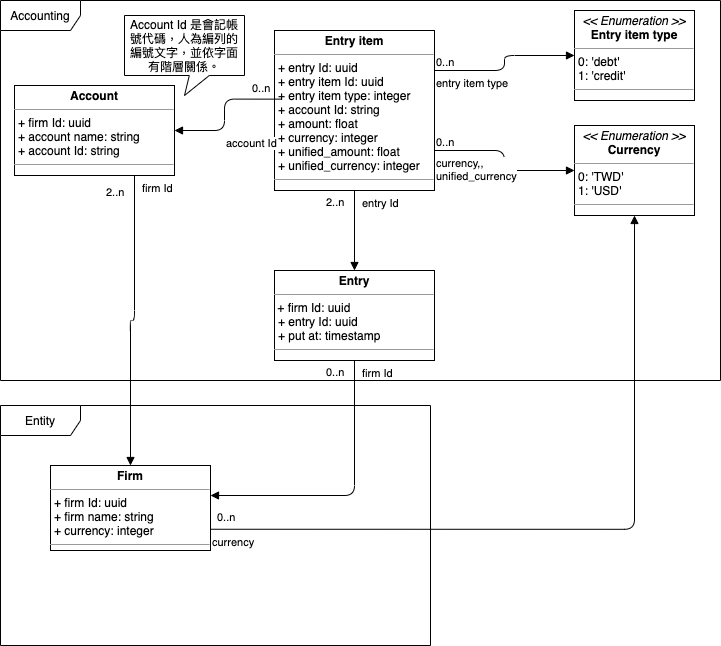

The diagram above was exported from draw.io. Its source (the exported page's mxGraphModel, read from the mxfile embedded in the PNG):
<mxGraphModel dx="1106" dy="856" grid="1" gridSize="10" guides="1" tooltips="1" connect="1" arrows="1" fold="1" page="1" pageScale="1" pageWidth="827" pageHeight="1169" math="0" shadow="0">
  <root>
    <mxCell id="0" />
    <mxCell id="1" parent="0" />
    <mxCell id="QtTF-WBLwQV_FuI8IjpO-1" value="Accounting" style="shape=umlFrame;whiteSpace=wrap;html=1;width=80;height=30;" parent="1" vertex="1">
      <mxGeometry x="60" y="60" width="720" height="380" as="geometry" />
    </mxCell>
    <mxCell id="QtTF-WBLwQV_FuI8IjpO-2" value="&lt;p style=&quot;margin: 0px ; margin-top: 4px ; text-align: center&quot;&gt;&lt;b&gt;Account&lt;/b&gt;&lt;/p&gt;&lt;hr size=&quot;1&quot;&gt;&lt;p style=&quot;margin: 0px ; margin-left: 4px&quot;&gt;+ firm Id: uuid&lt;/p&gt;&lt;p style=&quot;margin: 0px ; margin-left: 4px&quot;&gt;+ account name: string&lt;/p&gt;&lt;p style=&quot;margin: 0px ; margin-left: 4px&quot;&gt;+ account Id: string&lt;/p&gt;&lt;hr size=&quot;1&quot;&gt;&lt;p style=&quot;margin: 0px ; margin-left: 4px&quot;&gt;&lt;br&gt;&lt;/p&gt;" style="verticalAlign=top;align=left;overflow=fill;fontSize=12;fontFamily=Helvetica;html=1;" parent="1" vertex="1">
      <mxGeometry x="74" y="145" width="160" height="90" as="geometry" />
    </mxCell>
    <mxCell id="QtTF-WBLwQV_FuI8IjpO-3" value="Account Id 是會記帳號代碼，人為編列的編號文字，並依字面有階層關係。" style="shape=callout;whiteSpace=wrap;html=1;perimeter=calloutPerimeter;size=20;position=0.54;" parent="1" vertex="1">
      <mxGeometry x="184" y="75" width="120" height="80" as="geometry" />
    </mxCell>
    <mxCell id="QtTF-WBLwQV_FuI8IjpO-4" value="&lt;p style=&quot;margin: 0px ; margin-top: 4px ; text-align: center&quot;&gt;&lt;b&gt;Entry item&lt;/b&gt;&lt;/p&gt;&lt;hr size=&quot;1&quot;&gt;&lt;p style=&quot;margin: 0px ; margin-left: 4px&quot;&gt;&lt;span&gt;+ entry Id: uuid&lt;/span&gt;&lt;br&gt;&lt;/p&gt;&lt;p style=&quot;margin: 0px ; margin-left: 4px&quot;&gt;+ entry item Id: uuid&lt;/p&gt;&lt;p style=&quot;margin: 0px ; margin-left: 4px&quot;&gt;+ entry item type: integer&lt;/p&gt;&lt;p style=&quot;margin: 0px ; margin-left: 4px&quot;&gt;+ account Id: string&lt;/p&gt;&lt;p style=&quot;margin: 0px ; margin-left: 4px&quot;&gt;+ amount: float&lt;/p&gt;&lt;p style=&quot;margin: 0px ; margin-left: 4px&quot;&gt;+ currency: integer&lt;/p&gt;&lt;p style=&quot;margin: 0px ; margin-left: 4px&quot;&gt;+ unified_amount: float&lt;/p&gt;&lt;p style=&quot;margin: 0px ; margin-left: 4px&quot;&gt;+ unified_currency: integer&lt;/p&gt;&lt;hr size=&quot;1&quot;&gt;&lt;p style=&quot;margin: 0px ; margin-left: 4px&quot;&gt;&lt;br&gt;&lt;/p&gt;" style="verticalAlign=top;align=left;overflow=fill;fontSize=12;fontFamily=Helvetica;html=1;" parent="1" vertex="1">
      <mxGeometry x="334" y="90" width="160" height="160" as="geometry" />
    </mxCell>
    <mxCell id="QtTF-WBLwQV_FuI8IjpO-5" value="&lt;p style=&quot;margin: 0px ; margin-top: 4px ; text-align: center&quot;&gt;&lt;i&gt;&amp;lt;&amp;lt; Enumeration &amp;gt;&amp;gt;&lt;/i&gt;&lt;br&gt;&lt;b&gt;Currency&lt;/b&gt;&lt;/p&gt;&lt;hr size=&quot;1&quot;&gt;&lt;p style=&quot;margin: 0px ; margin-left: 4px&quot;&gt;0: 'TWD'&lt;br&gt;1: 'USD'&lt;/p&gt;&lt;hr size=&quot;1&quot;&gt;&lt;p style=&quot;margin: 0px ; margin-left: 4px&quot;&gt;&lt;br&gt;&lt;/p&gt;" style="verticalAlign=top;align=left;overflow=fill;fontSize=12;fontFamily=Helvetica;html=1;" parent="1" vertex="1">
      <mxGeometry x="634" y="185" width="120" height="90" as="geometry" />
    </mxCell>
    <mxCell id="QtTF-WBLwQV_FuI8IjpO-6" value="currency,,&lt;br&gt;unified_currency" style="endArrow=block;endFill=1;html=1;edgeStyle=orthogonalEdgeStyle;align=left;verticalAlign=top;exitX=1;exitY=0.75;exitDx=0;exitDy=0;entryX=0;entryY=0.5;entryDx=0;entryDy=0;" parent="1" source="QtTF-WBLwQV_FuI8IjpO-4" target="QtTF-WBLwQV_FuI8IjpO-5" edge="1">
      <mxGeometry x="-1" relative="1" as="geometry">
        <mxPoint x="324" y="205" as="sourcePoint" />
        <mxPoint x="484" y="205" as="targetPoint" />
      </mxGeometry>
    </mxCell>
    <mxCell id="QtTF-WBLwQV_FuI8IjpO-7" value="0..n" style="edgeLabel;resizable=0;html=1;align=left;verticalAlign=bottom;" parent="QtTF-WBLwQV_FuI8IjpO-6" connectable="0" vertex="1">
      <mxGeometry x="-1" relative="1" as="geometry" />
    </mxCell>
    <mxCell id="QtTF-WBLwQV_FuI8IjpO-8" value="account Id" style="endArrow=block;endFill=1;html=1;edgeStyle=orthogonalEdgeStyle;align=left;verticalAlign=top;exitX=0.038;exitY=0.429;exitDx=0;exitDy=0;exitPerimeter=0;entryX=1;entryY=0.5;entryDx=0;entryDy=0;" parent="1" source="QtTF-WBLwQV_FuI8IjpO-4" target="QtTF-WBLwQV_FuI8IjpO-2" edge="1">
      <mxGeometry x="0.2706" relative="1" as="geometry">
        <mxPoint x="453.99999999999994" y="287.96000000000004" as="sourcePoint" />
        <mxPoint x="-6" y="205" as="targetPoint" />
        <mxPoint as="offset" />
      </mxGeometry>
    </mxCell>
    <mxCell id="QtTF-WBLwQV_FuI8IjpO-9" value="0..n" style="edgeLabel;resizable=0;html=1;align=left;verticalAlign=bottom;" parent="QtTF-WBLwQV_FuI8IjpO-8" connectable="0" vertex="1">
      <mxGeometry x="-1" relative="1" as="geometry">
        <mxPoint x="-30" y="-2.96" as="offset" />
      </mxGeometry>
    </mxCell>
    <mxCell id="QtTF-WBLwQV_FuI8IjpO-10" value="Entity" style="shape=umlFrame;whiteSpace=wrap;html=1;width=80;height=30;" parent="1" vertex="1">
      <mxGeometry x="60" y="465" width="430" height="240" as="geometry" />
    </mxCell>
    <mxCell id="QtTF-WBLwQV_FuI8IjpO-12" value="&lt;p style=&quot;margin: 0px ; margin-top: 4px ; text-align: center&quot;&gt;&lt;b&gt;Firm&lt;/b&gt;&lt;/p&gt;&lt;hr size=&quot;1&quot;&gt;&lt;p style=&quot;margin: 0px ; margin-left: 4px&quot;&gt;+ firm Id: uuid&lt;/p&gt;&lt;p style=&quot;margin: 0px ; margin-left: 4px&quot;&gt;+ firm name: string&lt;/p&gt;&lt;p style=&quot;margin: 0px ; margin-left: 4px&quot;&gt;+ currency: integer&lt;/p&gt;&lt;hr size=&quot;1&quot;&gt;&lt;p style=&quot;margin: 0px ; margin-left: 4px&quot;&gt;&lt;br&gt;&lt;/p&gt;" style="verticalAlign=top;align=left;overflow=fill;fontSize=12;fontFamily=Helvetica;html=1;" parent="1" vertex="1">
      <mxGeometry x="110" y="525" width="160" height="85" as="geometry" />
    </mxCell>
    <mxCell id="SV3ux7ZQ4FcWRcjwIGFN-1" value="&lt;p style=&quot;margin: 0px ; margin-top: 4px ; text-align: center&quot;&gt;&lt;b&gt;Entry&lt;/b&gt;&lt;/p&gt;&lt;hr size=&quot;1&quot;&gt;&amp;nbsp;+ firm Id: uuid&lt;br&gt;&lt;p style=&quot;margin: 0px ; margin-left: 4px&quot;&gt;+ entry Id: uuid&lt;/p&gt;&lt;p style=&quot;margin: 0px ; margin-left: 4px&quot;&gt;+ put at: timestamp&lt;/p&gt;&lt;hr size=&quot;1&quot;&gt;&lt;p style=&quot;margin: 0px ; margin-left: 4px&quot;&gt;&lt;br&gt;&lt;/p&gt;" style="verticalAlign=top;align=left;overflow=fill;fontSize=12;fontFamily=Helvetica;html=1;" vertex="1" parent="1">
      <mxGeometry x="334" y="330" width="160" height="90" as="geometry" />
    </mxCell>
    <mxCell id="SV3ux7ZQ4FcWRcjwIGFN-2" value="firm Id" style="endArrow=block;endFill=1;html=1;edgeStyle=orthogonalEdgeStyle;align=left;verticalAlign=top;exitX=0.5;exitY=1;exitDx=0;exitDy=0;entryX=1;entryY=0.353;entryDx=0;entryDy=0;entryPerimeter=0;" edge="1" parent="1" source="SV3ux7ZQ4FcWRcjwIGFN-1" target="QtTF-WBLwQV_FuI8IjpO-12">
      <mxGeometry x="-1" y="6" relative="1" as="geometry">
        <mxPoint x="344.0799999999999" y="186.48000000000002" as="sourcePoint" />
        <mxPoint x="234" y="-5" as="targetPoint" />
        <mxPoint as="offset" />
      </mxGeometry>
    </mxCell>
    <mxCell id="SV3ux7ZQ4FcWRcjwIGFN-3" value="0..n" style="edgeLabel;resizable=0;html=1;align=left;verticalAlign=bottom;" connectable="0" vertex="1" parent="SV3ux7ZQ4FcWRcjwIGFN-2">
      <mxGeometry x="-1" relative="1" as="geometry">
        <mxPoint x="-30" y="20" as="offset" />
      </mxGeometry>
    </mxCell>
    <mxCell id="SV3ux7ZQ4FcWRcjwIGFN-5" value="&lt;p style=&quot;margin: 0px ; margin-top: 4px ; text-align: center&quot;&gt;&lt;i&gt;&amp;lt;&amp;lt; Enumeration &amp;gt;&amp;gt;&lt;/i&gt;&lt;br&gt;&lt;b&gt;Entry item type&lt;/b&gt;&lt;/p&gt;&lt;hr size=&quot;1&quot;&gt;&lt;p style=&quot;margin: 0px ; margin-left: 4px&quot;&gt;0: 'debt'&lt;br&gt;1: 'credit'&lt;/p&gt;&lt;hr size=&quot;1&quot;&gt;&lt;p style=&quot;margin: 0px ; margin-left: 4px&quot;&gt;&lt;br&gt;&lt;/p&gt;" style="verticalAlign=top;align=left;overflow=fill;fontSize=12;fontFamily=Helvetica;html=1;" vertex="1" parent="1">
      <mxGeometry x="634" y="70" width="120" height="90" as="geometry" />
    </mxCell>
    <mxCell id="SV3ux7ZQ4FcWRcjwIGFN-6" value="entry item type" style="endArrow=block;endFill=1;html=1;edgeStyle=orthogonalEdgeStyle;align=left;verticalAlign=top;exitX=1;exitY=0.25;exitDx=0;exitDy=0;entryX=0;entryY=0.5;entryDx=0;entryDy=0;" edge="1" parent="1" source="QtTF-WBLwQV_FuI8IjpO-4" target="SV3ux7ZQ4FcWRcjwIGFN-5">
      <mxGeometry x="-1" relative="1" as="geometry">
        <mxPoint x="524" y="250" as="sourcePoint" />
        <mxPoint x="704" y="335" as="targetPoint" />
      </mxGeometry>
    </mxCell>
    <mxCell id="SV3ux7ZQ4FcWRcjwIGFN-7" value="0..n" style="edgeLabel;resizable=0;html=1;align=left;verticalAlign=bottom;" connectable="0" vertex="1" parent="SV3ux7ZQ4FcWRcjwIGFN-6">
      <mxGeometry x="-1" relative="1" as="geometry" />
    </mxCell>
    <mxCell id="SV3ux7ZQ4FcWRcjwIGFN-8" value="entry Id" style="endArrow=block;endFill=1;html=1;edgeStyle=orthogonalEdgeStyle;align=left;verticalAlign=top;exitX=0.5;exitY=1;exitDx=0;exitDy=0;entryX=0.5;entryY=0;entryDx=0;entryDy=0;" edge="1" parent="1" source="QtTF-WBLwQV_FuI8IjpO-4" target="SV3ux7ZQ4FcWRcjwIGFN-1">
      <mxGeometry x="-1" y="6" relative="1" as="geometry">
        <mxPoint x="370.0799999999999" y="205.05999999999995" as="sourcePoint" />
        <mxPoint x="244" y="200" as="targetPoint" />
        <mxPoint as="offset" />
      </mxGeometry>
    </mxCell>
    <mxCell id="SV3ux7ZQ4FcWRcjwIGFN-9" value="2..n" style="edgeLabel;resizable=0;html=1;align=left;verticalAlign=bottom;" connectable="0" vertex="1" parent="SV3ux7ZQ4FcWRcjwIGFN-8">
      <mxGeometry x="-1" relative="1" as="geometry">
        <mxPoint x="-30" y="20" as="offset" />
      </mxGeometry>
    </mxCell>
    <mxCell id="SV3ux7ZQ4FcWRcjwIGFN-10" value="firm Id" style="endArrow=block;endFill=1;html=1;edgeStyle=orthogonalEdgeStyle;align=left;verticalAlign=top;exitX=0.75;exitY=1;exitDx=0;exitDy=0;entryX=0.5;entryY=0;entryDx=0;entryDy=0;" edge="1" parent="1" source="QtTF-WBLwQV_FuI8IjpO-2" target="QtTF-WBLwQV_FuI8IjpO-12">
      <mxGeometry x="-1" y="6" relative="1" as="geometry">
        <mxPoint x="424" y="135" as="sourcePoint" />
        <mxPoint x="114" y="25" as="targetPoint" />
        <mxPoint as="offset" />
      </mxGeometry>
    </mxCell>
    <mxCell id="SV3ux7ZQ4FcWRcjwIGFN-11" value="2..n" style="edgeLabel;resizable=0;html=1;align=left;verticalAlign=bottom;" connectable="0" vertex="1" parent="SV3ux7ZQ4FcWRcjwIGFN-10">
      <mxGeometry x="-1" relative="1" as="geometry">
        <mxPoint x="-30" y="25" as="offset" />
      </mxGeometry>
    </mxCell>
    <mxCell id="SV3ux7ZQ4FcWRcjwIGFN-12" value="currency" style="endArrow=block;endFill=1;html=1;edgeStyle=orthogonalEdgeStyle;align=left;verticalAlign=top;exitX=1;exitY=0.75;exitDx=0;exitDy=0;entryX=0.5;entryY=1;entryDx=0;entryDy=0;" edge="1" parent="1" source="QtTF-WBLwQV_FuI8IjpO-12" target="QtTF-WBLwQV_FuI8IjpO-5">
      <mxGeometry x="-1" relative="1" as="geometry">
        <mxPoint x="424" y="430" as="sourcePoint" />
        <mxPoint x="280" y="565.0050000000001" as="targetPoint" />
        <mxPoint as="offset" />
      </mxGeometry>
    </mxCell>
    <mxCell id="SV3ux7ZQ4FcWRcjwIGFN-13" value="0..n" style="edgeLabel;resizable=0;html=1;align=left;verticalAlign=bottom;" connectable="0" vertex="1" parent="SV3ux7ZQ4FcWRcjwIGFN-12">
      <mxGeometry x="-1" relative="1" as="geometry">
        <mxPoint x="5" y="-3.75" as="offset" />
      </mxGeometry>
    </mxCell>
  </root>
</mxGraphModel>